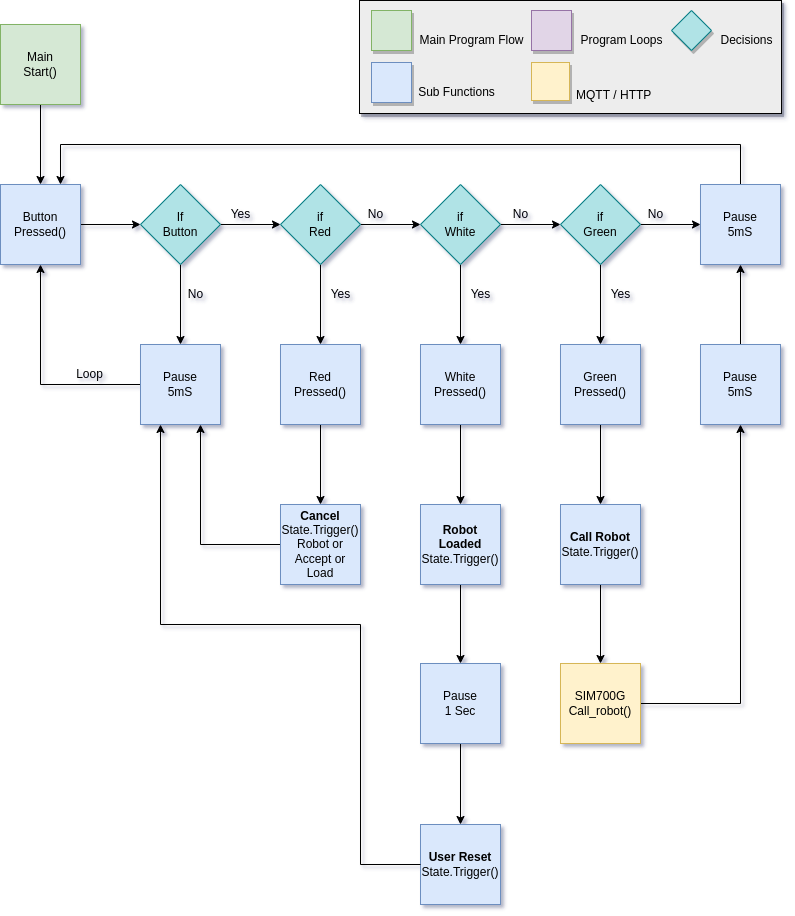

The diagram above was exported from draw.io. Its source (the exported page's mxGraphModel, read from the mxfile embedded in the PNG):
<mxGraphModel dx="1368" dy="878" grid="1" gridSize="1" guides="1" tooltips="1" connect="1" arrows="1" fold="1" page="1" pageScale="1" pageWidth="827" pageHeight="1169" math="0" shadow="1">
  <root>
    <mxCell id="0" />
    <mxCell id="1" parent="0" />
    <mxCell id="v9Q1vzF6Md7thLZfnYKV-1" value="" style="rounded=0;whiteSpace=wrap;html=1;fontSize=16;gradientColor=none;shadow=1;fillColor=#EDEDED;" vertex="1" parent="1">
      <mxGeometry x="379" y="16" width="422" height="113" as="geometry" />
    </mxCell>
    <mxCell id="v9Q1vzF6Md7thLZfnYKV-2" value="" style="whiteSpace=wrap;html=1;aspect=fixed;fillColor=#d5e8d4;strokeColor=#82b366;shadow=1;" vertex="1" parent="1">
      <mxGeometry x="391" y="26" width="40" height="40" as="geometry" />
    </mxCell>
    <mxCell id="v9Q1vzF6Md7thLZfnYKV-3" value="" style="whiteSpace=wrap;html=1;aspect=fixed;fillColor=#dae8fc;strokeColor=#6c8ebf;shadow=1;" vertex="1" parent="1">
      <mxGeometry x="391" y="78" width="40" height="40" as="geometry" />
    </mxCell>
    <mxCell id="v9Q1vzF6Md7thLZfnYKV-4" value="" style="whiteSpace=wrap;html=1;aspect=fixed;fillColor=#e1d5e7;strokeColor=#9673a6;shadow=1;" vertex="1" parent="1">
      <mxGeometry x="551" y="26" width="40" height="40" as="geometry" />
    </mxCell>
    <mxCell id="v9Q1vzF6Md7thLZfnYKV-6" value="Main Program Flow" style="text;html=1;align=center;verticalAlign=middle;resizable=0;points=[];autosize=1;strokeColor=none;fillColor=none;" vertex="1" parent="1">
      <mxGeometry x="431" y="46" width="120" height="20" as="geometry" />
    </mxCell>
    <mxCell id="v9Q1vzF6Md7thLZfnYKV-7" value="Sub Functions" style="text;html=1;align=center;verticalAlign=middle;resizable=0;points=[];autosize=1;strokeColor=none;fillColor=none;" vertex="1" parent="1">
      <mxGeometry x="431" y="98" width="90" height="20" as="geometry" />
    </mxCell>
    <mxCell id="v9Q1vzF6Md7thLZfnYKV-8" value="Program Loops" style="text;html=1;align=center;verticalAlign=middle;resizable=0;points=[];autosize=1;strokeColor=none;fillColor=none;" vertex="1" parent="1">
      <mxGeometry x="591" y="46" width="100" height="20" as="geometry" />
    </mxCell>
    <mxCell id="v9Q1vzF6Md7thLZfnYKV-9" value="Decisions" style="text;html=1;align=center;verticalAlign=middle;resizable=0;points=[];autosize=1;strokeColor=none;fillColor=none;" vertex="1" parent="1">
      <mxGeometry x="731" y="46" width="70" height="20" as="geometry" />
    </mxCell>
    <mxCell id="v9Q1vzF6Md7thLZfnYKV-10" value="" style="whiteSpace=wrap;html=1;aspect=fixed;shadow=1;fontSize=16;fillColor=#fff2cc;strokeColor=#d6b656;" vertex="1" parent="1">
      <mxGeometry x="551" y="78" width="38" height="38" as="geometry" />
    </mxCell>
    <mxCell id="v9Q1vzF6Md7thLZfnYKV-11" value="&lt;font style=&quot;font-size: 12px&quot;&gt;MQTT / HTTP&lt;/font&gt;" style="text;html=1;align=left;verticalAlign=middle;resizable=0;points=[];autosize=1;strokeColor=none;fillColor=none;fontSize=15;" vertex="1" parent="1">
      <mxGeometry x="594" y="99" width="90" height="20" as="geometry" />
    </mxCell>
    <mxCell id="v9Q1vzF6Md7thLZfnYKV-20" value="" style="edgeStyle=orthogonalEdgeStyle;rounded=0;orthogonalLoop=1;jettySize=auto;html=1;" edge="1" parent="1" source="v9Q1vzF6Md7thLZfnYKV-12" target="v9Q1vzF6Md7thLZfnYKV-13">
      <mxGeometry relative="1" as="geometry" />
    </mxCell>
    <mxCell id="v9Q1vzF6Md7thLZfnYKV-12" value="Main&lt;br&gt;Start()" style="whiteSpace=wrap;html=1;aspect=fixed;fillColor=#d5e8d4;strokeColor=#82b366;" vertex="1" parent="1">
      <mxGeometry x="20" y="40" width="80" height="80" as="geometry" />
    </mxCell>
    <mxCell id="v9Q1vzF6Md7thLZfnYKV-19" value="" style="edgeStyle=orthogonalEdgeStyle;rounded=0;orthogonalLoop=1;jettySize=auto;html=1;" edge="1" parent="1" source="v9Q1vzF6Md7thLZfnYKV-13" target="v9Q1vzF6Md7thLZfnYKV-15">
      <mxGeometry relative="1" as="geometry" />
    </mxCell>
    <mxCell id="v9Q1vzF6Md7thLZfnYKV-13" value="Button&lt;br&gt;Pressed()" style="whiteSpace=wrap;html=1;aspect=fixed;fillColor=#dae8fc;strokeColor=#6c8ebf;" vertex="1" parent="1">
      <mxGeometry x="20" y="200" width="80" height="80" as="geometry" />
    </mxCell>
    <mxCell id="v9Q1vzF6Md7thLZfnYKV-17" value="" style="edgeStyle=orthogonalEdgeStyle;rounded=0;orthogonalLoop=1;jettySize=auto;html=1;" edge="1" parent="1" source="v9Q1vzF6Md7thLZfnYKV-15" target="v9Q1vzF6Md7thLZfnYKV-16">
      <mxGeometry relative="1" as="geometry" />
    </mxCell>
    <mxCell id="v9Q1vzF6Md7thLZfnYKV-29" value="" style="edgeStyle=orthogonalEdgeStyle;rounded=0;orthogonalLoop=1;jettySize=auto;html=1;" edge="1" parent="1" source="v9Q1vzF6Md7thLZfnYKV-15" target="v9Q1vzF6Md7thLZfnYKV-23">
      <mxGeometry relative="1" as="geometry" />
    </mxCell>
    <mxCell id="v9Q1vzF6Md7thLZfnYKV-15" value="If&lt;br&gt;Button" style="rhombus;whiteSpace=wrap;html=1;fillColor=#b0e3e6;strokeColor=#0e8088;" vertex="1" parent="1">
      <mxGeometry x="160" y="200" width="80" height="80" as="geometry" />
    </mxCell>
    <mxCell id="v9Q1vzF6Md7thLZfnYKV-21" style="edgeStyle=orthogonalEdgeStyle;rounded=0;orthogonalLoop=1;jettySize=auto;html=1;entryX=0.5;entryY=1;entryDx=0;entryDy=0;" edge="1" parent="1" source="v9Q1vzF6Md7thLZfnYKV-16" target="v9Q1vzF6Md7thLZfnYKV-13">
      <mxGeometry relative="1" as="geometry" />
    </mxCell>
    <mxCell id="v9Q1vzF6Md7thLZfnYKV-16" value="Pause&lt;br&gt;5mS" style="whiteSpace=wrap;html=1;aspect=fixed;fillColor=#dae8fc;strokeColor=#6c8ebf;" vertex="1" parent="1">
      <mxGeometry x="160" y="360" width="80" height="80" as="geometry" />
    </mxCell>
    <mxCell id="v9Q1vzF6Md7thLZfnYKV-18" value="No" style="text;html=1;align=center;verticalAlign=middle;resizable=0;points=[];autosize=1;strokeColor=none;fillColor=none;" vertex="1" parent="1">
      <mxGeometry x="200" y="300" width="30" height="20" as="geometry" />
    </mxCell>
    <mxCell id="v9Q1vzF6Md7thLZfnYKV-22" value="Loop" style="text;html=1;align=center;verticalAlign=middle;resizable=0;points=[];autosize=1;strokeColor=none;fillColor=none;" vertex="1" parent="1">
      <mxGeometry x="89" y="380" width="40" height="20" as="geometry" />
    </mxCell>
    <mxCell id="v9Q1vzF6Md7thLZfnYKV-30" value="" style="edgeStyle=orthogonalEdgeStyle;rounded=0;orthogonalLoop=1;jettySize=auto;html=1;" edge="1" parent="1" source="v9Q1vzF6Md7thLZfnYKV-23" target="v9Q1vzF6Md7thLZfnYKV-24">
      <mxGeometry relative="1" as="geometry" />
    </mxCell>
    <mxCell id="v9Q1vzF6Md7thLZfnYKV-32" value="" style="edgeStyle=orthogonalEdgeStyle;rounded=0;orthogonalLoop=1;jettySize=auto;html=1;" edge="1" parent="1" source="v9Q1vzF6Md7thLZfnYKV-23" target="v9Q1vzF6Md7thLZfnYKV-26">
      <mxGeometry relative="1" as="geometry" />
    </mxCell>
    <mxCell id="v9Q1vzF6Md7thLZfnYKV-23" value="if&lt;br&gt;Red" style="rhombus;whiteSpace=wrap;html=1;fillColor=#b0e3e6;strokeColor=#0e8088;" vertex="1" parent="1">
      <mxGeometry x="300" y="200" width="80" height="80" as="geometry" />
    </mxCell>
    <mxCell id="v9Q1vzF6Md7thLZfnYKV-31" value="" style="edgeStyle=orthogonalEdgeStyle;rounded=0;orthogonalLoop=1;jettySize=auto;html=1;" edge="1" parent="1" source="v9Q1vzF6Md7thLZfnYKV-24" target="v9Q1vzF6Md7thLZfnYKV-25">
      <mxGeometry relative="1" as="geometry" />
    </mxCell>
    <mxCell id="v9Q1vzF6Md7thLZfnYKV-33" value="" style="edgeStyle=orthogonalEdgeStyle;rounded=0;orthogonalLoop=1;jettySize=auto;html=1;" edge="1" parent="1" source="v9Q1vzF6Md7thLZfnYKV-24" target="v9Q1vzF6Md7thLZfnYKV-27">
      <mxGeometry relative="1" as="geometry" />
    </mxCell>
    <mxCell id="v9Q1vzF6Md7thLZfnYKV-24" value="if&lt;br&gt;White" style="rhombus;whiteSpace=wrap;html=1;fillColor=#b0e3e6;strokeColor=#0e8088;" vertex="1" parent="1">
      <mxGeometry x="440" y="200" width="80" height="80" as="geometry" />
    </mxCell>
    <mxCell id="v9Q1vzF6Md7thLZfnYKV-34" value="" style="edgeStyle=orthogonalEdgeStyle;rounded=0;orthogonalLoop=1;jettySize=auto;html=1;" edge="1" parent="1" source="v9Q1vzF6Md7thLZfnYKV-25" target="v9Q1vzF6Md7thLZfnYKV-28">
      <mxGeometry relative="1" as="geometry" />
    </mxCell>
    <mxCell id="v9Q1vzF6Md7thLZfnYKV-64" value="" style="edgeStyle=orthogonalEdgeStyle;rounded=0;orthogonalLoop=1;jettySize=auto;html=1;" edge="1" parent="1" source="v9Q1vzF6Md7thLZfnYKV-25" target="v9Q1vzF6Md7thLZfnYKV-62">
      <mxGeometry relative="1" as="geometry" />
    </mxCell>
    <mxCell id="v9Q1vzF6Md7thLZfnYKV-25" value="if&lt;br&gt;Green" style="rhombus;whiteSpace=wrap;html=1;fillColor=#b0e3e6;strokeColor=#0e8088;" vertex="1" parent="1">
      <mxGeometry x="580" y="200" width="80" height="80" as="geometry" />
    </mxCell>
    <mxCell id="v9Q1vzF6Md7thLZfnYKV-49" value="" style="edgeStyle=orthogonalEdgeStyle;rounded=0;orthogonalLoop=1;jettySize=auto;html=1;" edge="1" parent="1" source="v9Q1vzF6Md7thLZfnYKV-26" target="v9Q1vzF6Md7thLZfnYKV-46">
      <mxGeometry relative="1" as="geometry" />
    </mxCell>
    <mxCell id="v9Q1vzF6Md7thLZfnYKV-26" value="Red&lt;br&gt;Pressed()" style="whiteSpace=wrap;html=1;aspect=fixed;fillColor=#dae8fc;strokeColor=#6c8ebf;" vertex="1" parent="1">
      <mxGeometry x="300" y="360" width="80" height="80" as="geometry" />
    </mxCell>
    <mxCell id="v9Q1vzF6Md7thLZfnYKV-59" value="" style="edgeStyle=orthogonalEdgeStyle;rounded=0;orthogonalLoop=1;jettySize=auto;html=1;" edge="1" parent="1" source="v9Q1vzF6Md7thLZfnYKV-27" target="v9Q1vzF6Md7thLZfnYKV-53">
      <mxGeometry relative="1" as="geometry" />
    </mxCell>
    <mxCell id="v9Q1vzF6Md7thLZfnYKV-27" value="White&lt;br&gt;Pressed()" style="whiteSpace=wrap;html=1;aspect=fixed;fillColor=#dae8fc;strokeColor=#6c8ebf;" vertex="1" parent="1">
      <mxGeometry x="440" y="360" width="80" height="80" as="geometry" />
    </mxCell>
    <mxCell id="v9Q1vzF6Md7thLZfnYKV-52" value="" style="edgeStyle=orthogonalEdgeStyle;rounded=0;orthogonalLoop=1;jettySize=auto;html=1;" edge="1" parent="1" source="v9Q1vzF6Md7thLZfnYKV-28" target="v9Q1vzF6Md7thLZfnYKV-47">
      <mxGeometry relative="1" as="geometry" />
    </mxCell>
    <mxCell id="v9Q1vzF6Md7thLZfnYKV-28" value="Green&lt;br&gt;Pressed()" style="whiteSpace=wrap;html=1;aspect=fixed;fillColor=#dae8fc;strokeColor=#6c8ebf;" vertex="1" parent="1">
      <mxGeometry x="580" y="360" width="80" height="80" as="geometry" />
    </mxCell>
    <mxCell id="v9Q1vzF6Md7thLZfnYKV-35" value="Yes" style="text;html=1;align=center;verticalAlign=middle;resizable=0;points=[];autosize=1;strokeColor=none;fillColor=none;" vertex="1" parent="1">
      <mxGeometry x="240" y="220" width="40" height="20" as="geometry" />
    </mxCell>
    <mxCell id="v9Q1vzF6Md7thLZfnYKV-36" value="No" style="text;html=1;align=center;verticalAlign=middle;resizable=0;points=[];autosize=1;strokeColor=none;fillColor=none;" vertex="1" parent="1">
      <mxGeometry x="380" y="220" width="30" height="20" as="geometry" />
    </mxCell>
    <mxCell id="v9Q1vzF6Md7thLZfnYKV-37" value="No" style="text;html=1;align=center;verticalAlign=middle;resizable=0;points=[];autosize=1;strokeColor=none;fillColor=none;" vertex="1" parent="1">
      <mxGeometry x="525" y="220" width="30" height="20" as="geometry" />
    </mxCell>
    <mxCell id="v9Q1vzF6Md7thLZfnYKV-38" value="Yes" style="text;html=1;align=center;verticalAlign=middle;resizable=0;points=[];autosize=1;strokeColor=none;fillColor=none;" vertex="1" parent="1">
      <mxGeometry x="340" y="300" width="40" height="20" as="geometry" />
    </mxCell>
    <mxCell id="v9Q1vzF6Md7thLZfnYKV-40" value="Yes" style="text;html=1;align=center;verticalAlign=middle;resizable=0;points=[];autosize=1;strokeColor=none;fillColor=none;" vertex="1" parent="1">
      <mxGeometry x="480" y="300" width="40" height="20" as="geometry" />
    </mxCell>
    <mxCell id="v9Q1vzF6Md7thLZfnYKV-41" value="Yes" style="text;html=1;align=center;verticalAlign=middle;resizable=0;points=[];autosize=1;strokeColor=none;fillColor=none;" vertex="1" parent="1">
      <mxGeometry x="620" y="300" width="40" height="20" as="geometry" />
    </mxCell>
    <mxCell id="v9Q1vzF6Md7thLZfnYKV-63" value="" style="edgeStyle=orthogonalEdgeStyle;rounded=0;orthogonalLoop=1;jettySize=auto;html=1;" edge="1" parent="1" source="v9Q1vzF6Md7thLZfnYKV-42" target="v9Q1vzF6Md7thLZfnYKV-62">
      <mxGeometry relative="1" as="geometry" />
    </mxCell>
    <mxCell id="v9Q1vzF6Md7thLZfnYKV-42" value="Pause&lt;br&gt;5mS" style="whiteSpace=wrap;html=1;aspect=fixed;fillColor=#dae8fc;strokeColor=#6c8ebf;" vertex="1" parent="1">
      <mxGeometry x="720" y="360" width="80" height="80" as="geometry" />
    </mxCell>
    <mxCell id="v9Q1vzF6Md7thLZfnYKV-44" value="No" style="text;html=1;align=center;verticalAlign=middle;resizable=0;points=[];autosize=1;strokeColor=none;fillColor=none;" vertex="1" parent="1">
      <mxGeometry x="660" y="220" width="30" height="20" as="geometry" />
    </mxCell>
    <mxCell id="v9Q1vzF6Md7thLZfnYKV-61" style="edgeStyle=orthogonalEdgeStyle;rounded=0;orthogonalLoop=1;jettySize=auto;html=1;entryX=0.75;entryY=1;entryDx=0;entryDy=0;" edge="1" parent="1" source="v9Q1vzF6Md7thLZfnYKV-46" target="v9Q1vzF6Md7thLZfnYKV-16">
      <mxGeometry relative="1" as="geometry" />
    </mxCell>
    <mxCell id="v9Q1vzF6Md7thLZfnYKV-46" value="&lt;b&gt;Cancel&lt;/b&gt;&lt;br&gt;State.Trigger()&lt;br&gt;Robot or&lt;br&gt;Accept or&lt;br&gt;Load" style="whiteSpace=wrap;html=1;aspect=fixed;fillColor=#dae8fc;strokeColor=#6c8ebf;" vertex="1" parent="1">
      <mxGeometry x="300" y="520" width="80" height="80" as="geometry" />
    </mxCell>
    <mxCell id="v9Q1vzF6Md7thLZfnYKV-51" value="" style="edgeStyle=orthogonalEdgeStyle;rounded=0;orthogonalLoop=1;jettySize=auto;html=1;" edge="1" parent="1" source="v9Q1vzF6Md7thLZfnYKV-47" target="v9Q1vzF6Md7thLZfnYKV-48">
      <mxGeometry relative="1" as="geometry" />
    </mxCell>
    <mxCell id="v9Q1vzF6Md7thLZfnYKV-47" value="&lt;b&gt;Call Robot&lt;/b&gt;&lt;br&gt;State.Trigger()" style="whiteSpace=wrap;html=1;aspect=fixed;fillColor=#dae8fc;strokeColor=#6c8ebf;" vertex="1" parent="1">
      <mxGeometry x="580" y="520" width="80" height="80" as="geometry" />
    </mxCell>
    <mxCell id="v9Q1vzF6Md7thLZfnYKV-54" style="edgeStyle=orthogonalEdgeStyle;rounded=0;orthogonalLoop=1;jettySize=auto;html=1;entryX=0.5;entryY=1;entryDx=0;entryDy=0;" edge="1" parent="1" source="v9Q1vzF6Md7thLZfnYKV-48" target="v9Q1vzF6Md7thLZfnYKV-42">
      <mxGeometry relative="1" as="geometry" />
    </mxCell>
    <mxCell id="v9Q1vzF6Md7thLZfnYKV-48" value="SIM700G&lt;br&gt;Call_robot()" style="whiteSpace=wrap;html=1;aspect=fixed;fillColor=#fff2cc;strokeColor=#d6b656;" vertex="1" parent="1">
      <mxGeometry x="580" y="679" width="80" height="80" as="geometry" />
    </mxCell>
    <mxCell id="v9Q1vzF6Md7thLZfnYKV-57" value="" style="edgeStyle=orthogonalEdgeStyle;rounded=0;orthogonalLoop=1;jettySize=auto;html=1;" edge="1" parent="1" source="v9Q1vzF6Md7thLZfnYKV-53" target="v9Q1vzF6Md7thLZfnYKV-56">
      <mxGeometry relative="1" as="geometry" />
    </mxCell>
    <mxCell id="v9Q1vzF6Md7thLZfnYKV-53" value="&lt;b&gt;Robot Loaded&lt;/b&gt;&lt;br&gt;State.Trigger()" style="whiteSpace=wrap;html=1;aspect=fixed;fillColor=#dae8fc;strokeColor=#6c8ebf;" vertex="1" parent="1">
      <mxGeometry x="440" y="520" width="80" height="80" as="geometry" />
    </mxCell>
    <mxCell id="v9Q1vzF6Md7thLZfnYKV-55" value="&lt;b&gt;User Reset&lt;/b&gt;&lt;br&gt;State.Trigger()" style="whiteSpace=wrap;html=1;aspect=fixed;fillColor=#dae8fc;strokeColor=#6c8ebf;" vertex="1" parent="1">
      <mxGeometry x="440" y="840" width="80" height="80" as="geometry" />
    </mxCell>
    <mxCell id="v9Q1vzF6Md7thLZfnYKV-58" value="" style="edgeStyle=orthogonalEdgeStyle;rounded=0;orthogonalLoop=1;jettySize=auto;html=1;" edge="1" parent="1" source="v9Q1vzF6Md7thLZfnYKV-56" target="v9Q1vzF6Md7thLZfnYKV-55">
      <mxGeometry relative="1" as="geometry" />
    </mxCell>
    <mxCell id="v9Q1vzF6Md7thLZfnYKV-56" value="Pause&lt;br&gt;1 Sec" style="whiteSpace=wrap;html=1;aspect=fixed;fillColor=#dae8fc;strokeColor=#6c8ebf;" vertex="1" parent="1">
      <mxGeometry x="440" y="679" width="80" height="80" as="geometry" />
    </mxCell>
    <mxCell id="v9Q1vzF6Md7thLZfnYKV-65" style="edgeStyle=orthogonalEdgeStyle;rounded=0;orthogonalLoop=1;jettySize=auto;html=1;entryX=0.75;entryY=0;entryDx=0;entryDy=0;" edge="1" parent="1" source="v9Q1vzF6Md7thLZfnYKV-62" target="v9Q1vzF6Md7thLZfnYKV-13">
      <mxGeometry relative="1" as="geometry">
        <Array as="points">
          <mxPoint x="760" y="160" />
          <mxPoint x="80" y="160" />
        </Array>
      </mxGeometry>
    </mxCell>
    <mxCell id="v9Q1vzF6Md7thLZfnYKV-62" value="Pause&lt;br&gt;5mS" style="whiteSpace=wrap;html=1;aspect=fixed;fillColor=#dae8fc;strokeColor=#6c8ebf;" vertex="1" parent="1">
      <mxGeometry x="720" y="200" width="80" height="80" as="geometry" />
    </mxCell>
    <mxCell id="v9Q1vzF6Md7thLZfnYKV-66" value="" style="endArrow=classic;html=1;rounded=0;exitX=0;exitY=0.5;exitDx=0;exitDy=0;entryX=0.25;entryY=1;entryDx=0;entryDy=0;" edge="1" parent="1" source="v9Q1vzF6Md7thLZfnYKV-55" target="v9Q1vzF6Md7thLZfnYKV-16">
      <mxGeometry width="50" height="50" relative="1" as="geometry">
        <mxPoint x="560" y="690" as="sourcePoint" />
        <mxPoint x="610" y="640" as="targetPoint" />
        <Array as="points">
          <mxPoint x="380" y="880" />
          <mxPoint x="380" y="640" />
          <mxPoint x="180" y="640" />
        </Array>
      </mxGeometry>
    </mxCell>
    <mxCell id="v9Q1vzF6Md7thLZfnYKV-67" value="" style="rhombus;whiteSpace=wrap;html=1;fillColor=#b0e3e6;strokeColor=#0e8088;shadow=1;" vertex="1" parent="1">
      <mxGeometry x="691" y="26" width="40" height="40" as="geometry" />
    </mxCell>
  </root>
</mxGraphModel>